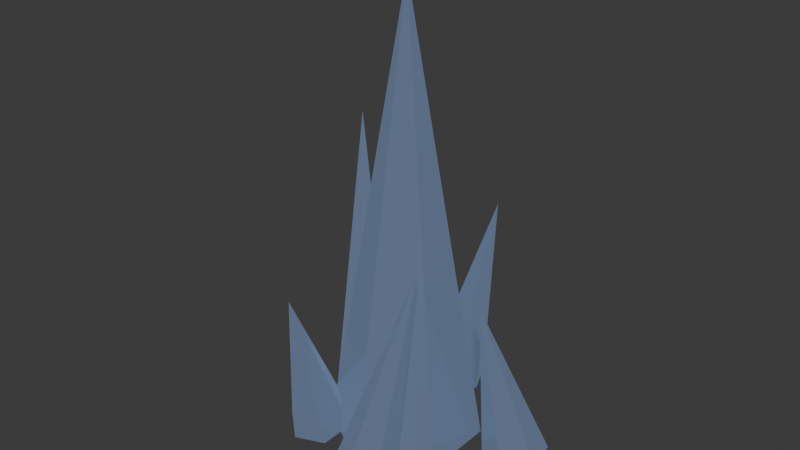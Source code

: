 # Source: rock_obsidian_crystal_spire.blend  (saved by Blender 5.3.31; exported with 4.5.12 LTS)
import bpy
from mathutils import Matrix  # noqa: F401  (used for matrix-valued properties, if any)

bpy.ops.wm.read_factory_settings(use_empty=True)
scene = bpy.context.scene
scene.name = 'Scene'

# ---- collections
col_collection = bpy.data.collections.new('Collection'); scene.collection.children.link(col_collection)

# ---- materials (node trees are filled in below, after node groups)
mat_mat_crystal_obsidian = bpy.data.materials.new('mat_crystal_obsidian')

# ---- material node trees
mat_mat_crystal_obsidian.use_nodes = True; mat_mat_crystal_obsidian.node_tree.nodes.clear()
_N = mat_mat_crystal_obsidian.node_tree.nodes; _L = mat_mat_crystal_obsidian.node_tree.links
n0 = _N.new('ShaderNodeBsdfPrincipled'); n0.name = 'Principled BSDF'; n0.location = (-200, 100)
n0.inputs[0].default_value = (0.06, 0.06, 0.08, 1.0)
n0.inputs[1].default_value = 0.35
n0.inputs[2].default_value = 0.15
n0.inputs[10].default_value = 0.005
n0.inputs[27].default_value = (0.1, 0.15, 0.25, 1.0)
n0.inputs[28].default_value = 0.8
n1 = _N.new('ShaderNodeOutputMaterial'); n1.name = 'Material Output'; n1.location = (200, 100)
_L.new(n0.outputs[0], n1.inputs[0])
n1.is_active_output = True

# ---- world
world_world = bpy.data.worlds.new('World'); scene.world = world_world
world_world.use_nodes = True; world_world.node_tree.nodes.clear()
_N = world_world.node_tree.nodes; _L = world_world.node_tree.links
n0 = _N.new('ShaderNodeOutputWorld'); n0.name = 'World Output'; n0.location = (200, 100)
n1 = _N.new('ShaderNodeBackground'); n1.name = 'Background'; n1.location = (-200, 100)
n1.inputs[0].default_value = (0.05088, 0.05088, 0.05088, 1.0)
_L.new(n1.outputs[0], n0.inputs[0])
n0.is_active_output = True
world_world.color = (0.05088, 0.05088, 0.05088)
world_world.sun_shadow_jitter_overblur = 0.0

# ---- meshes
me_cone = bpy.data.meshes.new('Cone')
me_cone.from_pydata([(0.0, 1.4, -4.25), (1.212, 0.7, -4.25), (1.212, -0.7, -4.25), (0.0, -1.4, -4.25), (-1.212, -0.7, -4.25), (-1.212, 0.7, -4.25), (0.0, 0.0, 4.25)], [], [(0, 6, 1), (1, 6, 2), (2, 6, 3), (3, 6, 4), (0, 1, 2, 3, 4, 5), (4, 6, 5), (5, 6, 0)])
_uv = me_cone.uv_layers.new(name='UVMap')
_uv.uv.foreach_set('vector', [0.25, 0.49, 0.25, 0.25, 0.4578, 0.37, 0.4578, 0.37, 0.25, 0.25, 0.4578, 0.13, 0.4578, 0.13, 0.25, 0.25, 0.25, 0.01, 0.25, 0.01, 0.25, 0.25, 0.04215, 0.13, 0.75, 0.49, 0.9578, 0.37, 0.9578, 0.13, 0.75, 0.01, 0.5422, 0.13, 0.5422, 0.37, 0.04215, 0.13, 0.25, 0.25, 0.04215, 0.37, 0.04215, 0.37, 0.25, 0.25, 0.25, 0.49])
me_cone.materials.append(mat_mat_crystal_obsidian)
me_cone.update()
me_cone_001 = bpy.data.meshes.new('Cone.001')
me_cone_001.from_pydata([(0.0, 0.6, -1.5), (0.5196, 0.3, -1.5), (0.5196, -0.3, -1.5), (0.0, -0.6, -1.5), (-0.5196, -0.3, -1.5), (-0.5196, 0.3, -1.5), (0.0, 0.0, 1.5)], [], [(0, 6, 1), (1, 6, 2), (2, 6, 3), (3, 6, 4), (0, 1, 2, 3, 4, 5), (4, 6, 5), (5, 6, 0)])
_uv = me_cone_001.uv_layers.new(name='UVMap')
_uv.uv.foreach_set('vector', [0.25, 0.49, 0.25, 0.25, 0.4578, 0.37, 0.4578, 0.37, 0.25, 0.25, 0.4578, 0.13, 0.4578, 0.13, 0.25, 0.25, 0.25, 0.01, 0.25, 0.01, 0.25, 0.25, 0.04215, 0.13, 0.75, 0.49, 0.9578, 0.37, 0.9578, 0.13, 0.75, 0.01, 0.5422, 0.13, 0.5422, 0.37, 0.04215, 0.13, 0.25, 0.25, 0.04215, 0.37, 0.04215, 0.37, 0.25, 0.25, 0.25, 0.49])
me_cone_001.materials.append(mat_mat_crystal_obsidian)
me_cone_001.update()
me_cone_002 = bpy.data.meshes.new('Cone.002')
me_cone_002.from_pydata([(0.0, 0.6, -2.1), (0.5196, 0.3, -2.1), (0.5196, -0.3, -2.1), (0.0, -0.6, -2.1), (-0.5196, -0.3, -2.1), (-0.5196, 0.3, -2.1), (0.0, 0.0, 2.1)], [], [(0, 6, 1), (1, 6, 2), (2, 6, 3), (3, 6, 4), (0, 1, 2, 3, 4, 5), (4, 6, 5), (5, 6, 0)])
_uv = me_cone_002.uv_layers.new(name='UVMap')
_uv.uv.foreach_set('vector', [0.25, 0.49, 0.25, 0.25, 0.4578, 0.37, 0.4578, 0.37, 0.25, 0.25, 0.4578, 0.13, 0.4578, 0.13, 0.25, 0.25, 0.25, 0.01, 0.25, 0.01, 0.25, 0.25, 0.04215, 0.13, 0.75, 0.49, 0.9578, 0.37, 0.9578, 0.13, 0.75, 0.01, 0.5422, 0.13, 0.5422, 0.37, 0.04215, 0.13, 0.25, 0.25, 0.04215, 0.37, 0.04215, 0.37, 0.25, 0.25, 0.25, 0.49])
me_cone_002.materials.append(mat_mat_crystal_obsidian)
me_cone_002.update()
me_cone_003 = bpy.data.meshes.new('Cone.003')
me_cone_003.from_pydata([(0.0, 0.6, -2.7), (0.5196, 0.3, -2.7), (0.5196, -0.3, -2.7), (0.0, -0.6, -2.7), (-0.5196, -0.3, -2.7), (-0.5196, 0.3, -2.7), (0.0, 0.0, 2.7)], [], [(0, 6, 1), (1, 6, 2), (2, 6, 3), (3, 6, 4), (0, 1, 2, 3, 4, 5), (4, 6, 5), (5, 6, 0)])
_uv = me_cone_003.uv_layers.new(name='UVMap')
_uv.uv.foreach_set('vector', [0.25, 0.49, 0.25, 0.25, 0.4578, 0.37, 0.4578, 0.37, 0.25, 0.25, 0.4578, 0.13, 0.4578, 0.13, 0.25, 0.25, 0.25, 0.01, 0.25, 0.01, 0.25, 0.25, 0.04215, 0.13, 0.75, 0.49, 0.9578, 0.37, 0.9578, 0.13, 0.75, 0.01, 0.5422, 0.13, 0.5422, 0.37, 0.04215, 0.13, 0.25, 0.25, 0.04215, 0.37, 0.04215, 0.37, 0.25, 0.25, 0.25, 0.49])
me_cone_003.materials.append(mat_mat_crystal_obsidian)
me_cone_003.update()
me_cone_004 = bpy.data.meshes.new('Cone.004')
me_cone_004.from_pydata([(0.0, 0.6, -1.5), (0.5196, 0.3, -1.5), (0.5196, -0.3, -1.5), (0.0, -0.6, -1.5), (-0.5196, -0.3, -1.5), (-0.5196, 0.3, -1.5), (0.0, 0.0, 1.5)], [], [(0, 6, 1), (1, 6, 2), (2, 6, 3), (3, 6, 4), (0, 1, 2, 3, 4, 5), (4, 6, 5), (5, 6, 0)])
_uv = me_cone_004.uv_layers.new(name='UVMap')
_uv.uv.foreach_set('vector', [0.25, 0.49, 0.25, 0.25, 0.4578, 0.37, 0.4578, 0.37, 0.25, 0.25, 0.4578, 0.13, 0.4578, 0.13, 0.25, 0.25, 0.25, 0.01, 0.25, 0.01, 0.25, 0.25, 0.04215, 0.13, 0.75, 0.49, 0.9578, 0.37, 0.9578, 0.13, 0.75, 0.01, 0.5422, 0.13, 0.5422, 0.37, 0.04215, 0.13, 0.25, 0.25, 0.04215, 0.37, 0.04215, 0.37, 0.25, 0.25, 0.25, 0.49])
me_cone_004.materials.append(mat_mat_crystal_obsidian)
me_cone_004.update()
me_cone_005 = bpy.data.meshes.new('Cone.005')
me_cone_005.from_pydata([(0.0, 0.6, -2.1), (0.5196, 0.3, -2.1), (0.5196, -0.3, -2.1), (0.0, -0.6, -2.1), (-0.5196, -0.3, -2.1), (-0.5196, 0.3, -2.1), (0.0, 0.0, 2.1)], [], [(0, 6, 1), (1, 6, 2), (2, 6, 3), (3, 6, 4), (0, 1, 2, 3, 4, 5), (4, 6, 5), (5, 6, 0)])
_uv = me_cone_005.uv_layers.new(name='UVMap')
_uv.uv.foreach_set('vector', [0.25, 0.49, 0.25, 0.25, 0.4578, 0.37, 0.4578, 0.37, 0.25, 0.25, 0.4578, 0.13, 0.4578, 0.13, 0.25, 0.25, 0.25, 0.01, 0.25, 0.01, 0.25, 0.25, 0.04215, 0.13, 0.75, 0.49, 0.9578, 0.37, 0.9578, 0.13, 0.75, 0.01, 0.5422, 0.13, 0.5422, 0.37, 0.04215, 0.13, 0.25, 0.25, 0.04215, 0.37, 0.04215, 0.37, 0.25, 0.25, 0.25, 0.49])
me_cone_005.materials.append(mat_mat_crystal_obsidian)
me_cone_005.update()

# ---- objects
ob_cone = bpy.data.objects.new('Cone', me_cone)
ob_cone_001 = bpy.data.objects.new('Cone.001', me_cone_001)
ob_cone_002 = bpy.data.objects.new('Cone.002', me_cone_002)
ob_cone_003 = bpy.data.objects.new('Cone.003', me_cone_003)
ob_cone_004 = bpy.data.objects.new('Cone.004', me_cone_004)
ob_cone_005 = bpy.data.objects.new('Cone.005', me_cone_005)

# ---- transforms, parenting, visibility, modifiers, constraints
ob_cone.location = (0.0, 0.0, 4.25)
ob_cone_001.location = (1.764, 0.3576, 1.5)
ob_cone_001.rotation_euler = (0.04967, -0.245, 0.2)
ob_cone_002.location = (0.205, 1.788, 2.1)
ob_cone_002.rotation_euler = (0.2484, -0.02848, 1.457)
ob_cone_003.location = (-1.637, 0.7476, 2.7)
ob_cone_003.rotation_euler = (0.1038, 0.2274, 2.713)
ob_cone_004.location = (-1.217, -1.326, 1.5)
ob_cone_004.rotation_euler = (-0.1842, 0.169, 3.97)
ob_cone_005.location = (0.8852, -1.567, 2.1)
ob_cone_005.rotation_euler = (-0.2177, -0.123, 5.227)

# ---- collection membership
col_collection.objects.link(ob_cone)
col_collection.objects.link(ob_cone_001)
col_collection.objects.link(ob_cone_002)
col_collection.objects.link(ob_cone_003)
col_collection.objects.link(ob_cone_004)
col_collection.objects.link(ob_cone_005)

# ---- scene / render settings (as saved in the file)
scene.frame_start = 1; scene.frame_end = 250; scene.frame_set(1)
scene.render.engine = 'BLENDER_EEVEE_NEXT'
scene.render.bake_bias = 0.0
scene.render.bake_samples = 0
scene.render.compositor_device = 'GPU'
scene.eevee.use_volume_custom_range = False
scene.eevee.fast_gi_thickness_near = 0.1
scene.eevee.fast_gi_thickness_far = 0.0
scene.eevee.ray_tracing_options.screen_trace_thickness = 0.1
bpy.context.view_layer.update()

# ---- added for rendering (the .blend has no active camera and no usable light): camera, sun
cam_auto = bpy.data.cameras.new('AutoCamera')
cam_auto.lens = 50.0
cam_auto.sensor_width = 36.0
cam_auto.clip_end = 1000.0
ob_auto_camera = bpy.data.objects.new('AutoCamera', cam_auto)
scene.collection.objects.link(ob_auto_camera)
ob_auto_camera.location = (10.6151, -12.9035, 12.6944)
ob_auto_camera.rotation_euler = (1.09748, -7.21219e-08, 0.694738)
scene.camera = ob_auto_camera
light_auto_sun = bpy.data.lights.new('AutoSun', 'SUN')
light_auto_sun.energy = 3.0
light_auto_sun.angle = 0.0523599
ob_auto_sun = bpy.data.objects.new('AutoSun', light_auto_sun)
scene.collection.objects.link(ob_auto_sun)
ob_auto_sun.rotation_euler = (0.872665, 0.174533, 0.523599)
bpy.context.view_layer.update()
